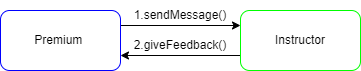

The diagram above was exported from draw.io. Its source (the exported page's mxGraphModel, read from the mxfile embedded in the PNG):
<mxGraphModel dx="750" dy="576" grid="1" gridSize="10" guides="1" tooltips="1" connect="1" arrows="1" fold="1" page="1" pageScale="1" pageWidth="850" pageHeight="1100" background="none" math="0" shadow="0">
  <root>
    <mxCell id="0" />
    <mxCell id="1" parent="0" />
    <mxCell id="2" style="edgeStyle=none;html=1;exitX=1;exitY=0.25;exitDx=0;exitDy=0;entryX=0;entryY=0.25;entryDx=0;entryDy=0;" edge="1" parent="1" source="3" target="5">
      <mxGeometry relative="1" as="geometry" />
    </mxCell>
    <mxCell id="3" value="Premium&amp;nbsp;" style="rounded=1;whiteSpace=wrap;html=1;strokeColor=#0000FF;" vertex="1" parent="1">
      <mxGeometry x="60" y="80" width="120" height="60" as="geometry" />
    </mxCell>
    <mxCell id="4" style="edgeStyle=none;html=1;exitX=0;exitY=0.75;exitDx=0;exitDy=0;entryX=1;entryY=0.75;entryDx=0;entryDy=0;" edge="1" parent="1" source="5" target="3">
      <mxGeometry relative="1" as="geometry" />
    </mxCell>
    <mxCell id="5" value="Instructor" style="rounded=1;whiteSpace=wrap;html=1;strokeColor=#00FF00;" vertex="1" parent="1">
      <mxGeometry x="300" y="80" width="120" height="60" as="geometry" />
    </mxCell>
    <mxCell id="6" value="1.sendMessage()" style="text;html=1;strokeColor=none;fillColor=none;align=center;verticalAlign=middle;whiteSpace=wrap;rounded=0;" vertex="1" parent="1">
      <mxGeometry x="210" y="70" width="60" height="30" as="geometry" />
    </mxCell>
    <mxCell id="7" value="2.giveFeedback()" style="text;html=1;strokeColor=none;fillColor=none;align=center;verticalAlign=middle;whiteSpace=wrap;rounded=0;" vertex="1" parent="1">
      <mxGeometry x="210" y="100" width="60" height="30" as="geometry" />
    </mxCell>
  </root>
</mxGraphModel>